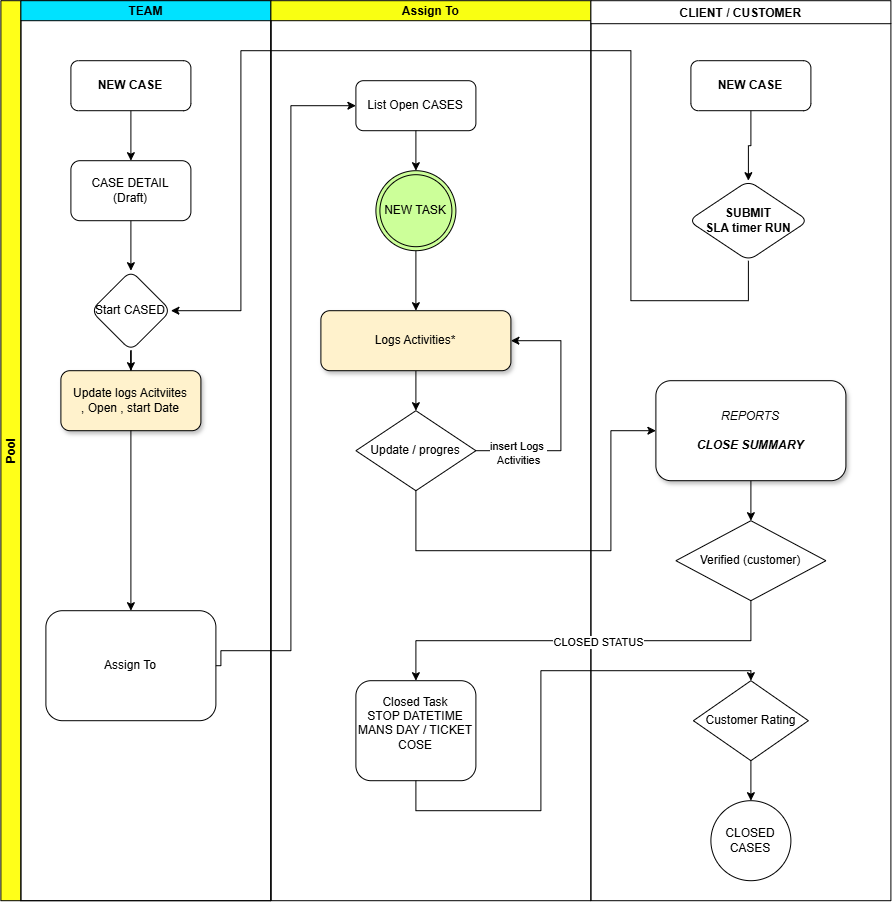

The diagram above was exported from draw.io. Its source (the exported page's mxGraphModel, read from the mxfile embedded in the PNG):
<mxGraphModel dx="1688" dy="873" grid="1" gridSize="10" guides="1" tooltips="1" connect="1" arrows="1" fold="1" page="1" pageScale="1" pageWidth="850" pageHeight="1100" math="0" shadow="0">
  <root>
    <mxCell id="j6KXL97des2KQeAeHolK-0" />
    <mxCell id="j6KXL97des2KQeAeHolK-1" parent="j6KXL97des2KQeAeHolK-0" />
    <mxCell id="j6KXL97des2KQeAeHolK-2" parent="j6KXL97des2KQeAeHolK-1" style="swimlane;childLayout=stackLayout;resizeParent=1;resizeParentMax=0;startSize=20;horizontal=0;horizontalStack=1;fillColor=#FFFF19;" value="Pool" vertex="1">
      <mxGeometry height="900" width="270" x="20" y="20" as="geometry" />
    </mxCell>
    <mxCell id="j6KXL97des2KQeAeHolK-3" parent="j6KXL97des2KQeAeHolK-2" style="swimlane;startSize=20;fillColor=#00E2FF;" value="TEAM" vertex="1">
      <mxGeometry height="900" width="250" x="20" as="geometry" />
    </mxCell>
    <mxCell id="j6KXL97des2KQeAeHolK-4" edge="1" parent="j6KXL97des2KQeAeHolK-3" source="j6KXL97des2KQeAeHolK-5" style="edgeStyle=orthogonalEdgeStyle;rounded=0;orthogonalLoop=1;jettySize=auto;html=1;entryX=0.5;entryY=0;entryDx=0;entryDy=0;" target="j6KXL97des2KQeAeHolK-7">
      <mxGeometry relative="1" as="geometry">
        <mxPoint x="110" y="150" as="targetPoint" />
      </mxGeometry>
    </mxCell>
    <mxCell id="j6KXL97des2KQeAeHolK-5" parent="j6KXL97des2KQeAeHolK-3" style="rounded=1;whiteSpace=wrap;html=1;fontStyle=1" value="NEW CASE" vertex="1">
      <mxGeometry height="50" width="120" x="50" y="60" as="geometry" />
    </mxCell>
    <mxCell id="j6KXL97des2KQeAeHolK-6" edge="1" parent="j6KXL97des2KQeAeHolK-3" source="j6KXL97des2KQeAeHolK-7" style="edgeStyle=orthogonalEdgeStyle;rounded=0;orthogonalLoop=1;jettySize=auto;html=1;" target="j6KXL97des2KQeAeHolK-9" value="">
      <mxGeometry relative="1" as="geometry" />
    </mxCell>
    <mxCell id="j6KXL97des2KQeAeHolK-7" parent="j6KXL97des2KQeAeHolK-3" style="rounded=1;whiteSpace=wrap;html=1;" value="CASE DETAIL&lt;div&gt;(Draft)&lt;/div&gt;" vertex="1">
      <mxGeometry height="60" width="120" x="50" y="160" as="geometry" />
    </mxCell>
    <mxCell id="j6KXL97des2KQeAeHolK-8" edge="1" parent="j6KXL97des2KQeAeHolK-3" source="j6KXL97des2KQeAeHolK-9" style="edgeStyle=orthogonalEdgeStyle;rounded=0;orthogonalLoop=1;jettySize=auto;html=1;" target="j6KXL97des2KQeAeHolK-10" value="">
      <mxGeometry relative="1" as="geometry" />
    </mxCell>
    <mxCell id="j6KXL97des2KQeAeHolK-9" parent="j6KXL97des2KQeAeHolK-3" style="rhombus;whiteSpace=wrap;html=1;rounded=1;" value="Start CASED" vertex="1">
      <mxGeometry height="80" width="80" x="70" y="270" as="geometry" />
    </mxCell>
    <mxCell id="j6KXL97des2KQeAeHolK-10" parent="j6KXL97des2KQeAeHolK-3" style="whiteSpace=wrap;html=1;rounded=1;fillColor=#FFF2CC;shadow=1;" value="Update logs Acitviites&lt;br&gt;, Open , start Date" vertex="1">
      <mxGeometry height="60" width="140" x="40" y="370" as="geometry" />
    </mxCell>
    <mxCell id="j6KXL97des2KQeAeHolK-11" edge="1" parent="j6KXL97des2KQeAeHolK-3" source="j6KXL97des2KQeAeHolK-10" style="edgeStyle=orthogonalEdgeStyle;rounded=0;orthogonalLoop=1;jettySize=auto;html=1;" target="j6KXL97des2KQeAeHolK-12">
      <mxGeometry relative="1" as="geometry">
        <mxPoint x="110.15999999999985" y="527.2" as="targetPoint" />
      </mxGeometry>
    </mxCell>
    <mxCell id="j6KXL97des2KQeAeHolK-12" parent="j6KXL97des2KQeAeHolK-3" style="rounded=1;whiteSpace=wrap;html=1;" value="Assign To" vertex="1">
      <mxGeometry height="110" width="170" x="25" y="610" as="geometry" />
    </mxCell>
    <mxCell id="j6KXL97des2KQeAeHolK-13" parent="j6KXL97des2KQeAeHolK-1" style="swimlane;startSize=20;fillColor=#F9FF12;" value="Assign To" vertex="1">
      <mxGeometry height="900" width="320" x="290" y="20" as="geometry" />
    </mxCell>
    <mxCell id="j6KXL97des2KQeAeHolK-14" edge="1" parent="j6KXL97des2KQeAeHolK-13" source="j6KXL97des2KQeAeHolK-15" style="edgeStyle=orthogonalEdgeStyle;rounded=0;orthogonalLoop=1;jettySize=auto;html=1;entryX=0.5;entryY=0;entryDx=0;entryDy=0;" target="j6KXL97des2KQeAeHolK-19">
      <mxGeometry relative="1" as="geometry" />
    </mxCell>
    <mxCell id="j6KXL97des2KQeAeHolK-15" parent="j6KXL97des2KQeAeHolK-13" style="rounded=1;whiteSpace=wrap;html=1;shadow=1;fillColor=#FFF2CC;" value="Logs Activities*" vertex="1">
      <mxGeometry height="60" width="190" x="50" y="310" as="geometry" />
    </mxCell>
    <mxCell id="j6KXL97des2KQeAeHolK-17" edge="1" parent="j6KXL97des2KQeAeHolK-13" source="j6KXL97des2KQeAeHolK-19" style="edgeStyle=orthogonalEdgeStyle;rounded=0;orthogonalLoop=1;jettySize=auto;html=1;entryX=1;entryY=0.5;entryDx=0;entryDy=0;" target="j6KXL97des2KQeAeHolK-15">
      <mxGeometry relative="1" as="geometry">
        <Array as="points">
          <mxPoint x="290" y="450" />
          <mxPoint x="290" y="340" />
        </Array>
      </mxGeometry>
    </mxCell>
    <mxCell id="j6KXL97des2KQeAeHolK-18" connectable="0" parent="j6KXL97des2KQeAeHolK-17" style="edgeLabel;html=1;align=center;verticalAlign=middle;resizable=0;points=[];" value="insert Logs&amp;nbsp;&lt;div&gt;Activities&lt;/div&gt;" vertex="1">
      <mxGeometry relative="1" x="-0.6626" y="-2" as="geometry">
        <mxPoint as="offset" />
      </mxGeometry>
    </mxCell>
    <mxCell id="j6KXL97des2KQeAeHolK-19" parent="j6KXL97des2KQeAeHolK-13" style="rhombus;whiteSpace=wrap;html=1;" value="Update / progres" vertex="1">
      <mxGeometry height="80" width="120" x="85" y="410" as="geometry" />
    </mxCell>
    <mxCell id="j6KXL97des2KQeAeHolK-23" edge="1" parent="j6KXL97des2KQeAeHolK-13" source="JyMJqyfxth0i68XXYnow-25" style="edgeStyle=orthogonalEdgeStyle;rounded=0;orthogonalLoop=1;jettySize=auto;html=1;entryX=0.5;entryY=0;entryDx=0;entryDy=0;" target="j6KXL97des2KQeAeHolK-15">
      <mxGeometry relative="1" as="geometry" />
    </mxCell>
    <mxCell id="j6KXL97des2KQeAeHolK-24" parent="j6KXL97des2KQeAeHolK-13" style="rounded=1;whiteSpace=wrap;html=1;" value="List Open CASES" vertex="1">
      <mxGeometry height="50" width="120" x="85" y="80" as="geometry" />
    </mxCell>
    <mxCell id="JyMJqyfxth0i68XXYnow-47" edge="1" parent="j6KXL97des2KQeAeHolK-13" style="edgeStyle=orthogonalEdgeStyle;rounded=0;orthogonalLoop=1;jettySize=auto;html=1;entryX=0.5;entryY=0;entryDx=0;entryDy=0;" target="JyMJqyfxth0i68XXYnow-45">
      <mxGeometry relative="1" as="geometry">
        <mxPoint x="145.00000000000023" y="710" as="sourcePoint" />
      </mxGeometry>
    </mxCell>
    <mxCell id="JyMJqyfxth0i68XXYnow-39" edge="1" parent="j6KXL97des2KQeAeHolK-13" source="j6KXL97des2KQeAeHolK-24" style="edgeStyle=orthogonalEdgeStyle;rounded=0;orthogonalLoop=1;jettySize=auto;html=1;entryX=0.5;entryY=0;entryDx=0;entryDy=0;" target="JyMJqyfxth0i68XXYnow-25" value="">
      <mxGeometry relative="1" as="geometry">
        <mxPoint x="435" y="150" as="sourcePoint" />
        <mxPoint x="435" y="330" as="targetPoint" />
      </mxGeometry>
    </mxCell>
    <mxCell id="JyMJqyfxth0i68XXYnow-25" parent="j6KXL97des2KQeAeHolK-13" style="ellipse;shape=doubleEllipse;whiteSpace=wrap;html=1;aspect=fixed;fillColor=#CCFF99;" value="NEW TASK" vertex="1">
      <mxGeometry height="80" width="80" x="105" y="170" as="geometry" />
    </mxCell>
    <mxCell id="JyMJqyfxth0i68XXYnow-45" parent="j6KXL97des2KQeAeHolK-13" style="rounded=1;whiteSpace=wrap;html=1;" value="Closed Task&lt;div&gt;STOP DATETIME&lt;/div&gt;&lt;div&gt;MANS DAY / TICKET COSE&lt;/div&gt;&lt;div&gt;&lt;br&gt;&lt;/div&gt;" vertex="1">
      <mxGeometry height="100" width="120" x="85" y="680" as="geometry" />
    </mxCell>
    <mxCell id="j6KXL97des2KQeAeHolK-31" edge="1" parent="j6KXL97des2KQeAeHolK-1" source="j6KXL97des2KQeAeHolK-12" style="edgeStyle=orthogonalEdgeStyle;rounded=0;orthogonalLoop=1;jettySize=auto;html=1;entryX=0;entryY=0.5;entryDx=0;entryDy=0;exitX=1;exitY=0.5;exitDx=0;exitDy=0;" target="j6KXL97des2KQeAeHolK-24">
      <mxGeometry relative="1" as="geometry">
        <Array as="points">
          <mxPoint x="240" y="670" />
          <mxPoint x="310" y="670" />
          <mxPoint x="310" y="125" />
        </Array>
        <mxPoint x="220" y="580" as="sourcePoint" />
      </mxGeometry>
    </mxCell>
    <mxCell id="JyMJqyfxth0i68XXYnow-17" parent="j6KXL97des2KQeAeHolK-1" style="swimlane;" value="CLIENT / CUSTOMER" vertex="1">
      <mxGeometry height="900" width="300" x="610" y="20" as="geometry" />
    </mxCell>
    <mxCell id="JyMJqyfxth0i68XXYnow-21" edge="1" parent="JyMJqyfxth0i68XXYnow-17" source="JyMJqyfxth0i68XXYnow-18" style="edgeStyle=orthogonalEdgeStyle;rounded=0;orthogonalLoop=1;jettySize=auto;html=1;entryX=0.5;entryY=0;entryDx=0;entryDy=0;" target="JyMJqyfxth0i68XXYnow-20">
      <mxGeometry relative="1" as="geometry">
        <mxPoint x="160" y="150" as="targetPoint" />
      </mxGeometry>
    </mxCell>
    <mxCell id="JyMJqyfxth0i68XXYnow-18" parent="JyMJqyfxth0i68XXYnow-17" style="rounded=1;whiteSpace=wrap;html=1;fontStyle=1" value="NEW CASE" vertex="1">
      <mxGeometry height="50" width="120" x="100" y="60" as="geometry" />
    </mxCell>
    <mxCell id="JyMJqyfxth0i68XXYnow-20" parent="JyMJqyfxth0i68XXYnow-17" style="rhombus;whiteSpace=wrap;html=1;rounded=1;" value="&lt;b&gt;SUBMIT&lt;/b&gt;&lt;div&gt;&lt;b&gt;SLA timer RUN&lt;/b&gt;&lt;/div&gt;" vertex="1">
      <mxGeometry height="80" width="120" x="97.5" y="180" as="geometry" />
    </mxCell>
    <mxCell id="JyMJqyfxth0i68XXYnow-44" edge="1" parent="JyMJqyfxth0i68XXYnow-17" source="j6KXL97des2KQeAeHolK-22" style="edgeStyle=orthogonalEdgeStyle;rounded=0;orthogonalLoop=1;jettySize=auto;html=1;entryX=0.5;entryY=0;entryDx=0;entryDy=0;" target="JyMJqyfxth0i68XXYnow-43">
      <mxGeometry relative="1" as="geometry" />
    </mxCell>
    <mxCell id="j6KXL97des2KQeAeHolK-22" parent="JyMJqyfxth0i68XXYnow-17" style="rhombus;whiteSpace=wrap;html=1;" value="Customer Rating" vertex="1">
      <mxGeometry height="80" width="115" x="102.5" y="680" as="geometry" />
    </mxCell>
    <mxCell id="JyMJqyfxth0i68XXYnow-43" parent="JyMJqyfxth0i68XXYnow-17" style="ellipse;whiteSpace=wrap;html=1;aspect=fixed;" value="CLOSED&lt;br&gt;CASES" vertex="1">
      <mxGeometry height="80" width="80" x="120" y="800" as="geometry" />
    </mxCell>
    <mxCell id="rTPsXsaNr4C-1PwMCL-a-2" parent="JyMJqyfxth0i68XXYnow-17" style="rhombus;whiteSpace=wrap;html=1;" value="Verified (customer)" vertex="1">
      <mxGeometry height="80" width="150" x="85" y="520" as="geometry" />
    </mxCell>
    <mxCell id="rTPsXsaNr4C-1PwMCL-a-7" edge="1" parent="JyMJqyfxth0i68XXYnow-17" source="JyMJqyfxth0i68XXYnow-40" style="edgeStyle=orthogonalEdgeStyle;rounded=0;orthogonalLoop=1;jettySize=auto;html=1;entryX=0.5;entryY=0;entryDx=0;entryDy=0;" target="rTPsXsaNr4C-1PwMCL-a-2">
      <mxGeometry relative="1" as="geometry" />
    </mxCell>
    <mxCell id="JyMJqyfxth0i68XXYnow-40" parent="JyMJqyfxth0i68XXYnow-17" style="rounded=1;whiteSpace=wrap;html=1;shadow=1;" value="&lt;div&gt;&lt;i&gt;REPORTS&lt;/i&gt;&lt;i style=&quot;&quot;&gt;&lt;font style=&quot;font-size: 12px;&quot;&gt;&lt;/font&gt;&lt;/i&gt;&lt;/div&gt;&lt;div&gt;&lt;i style=&quot;&quot;&gt;&lt;font style=&quot;font-size: 12px;&quot;&gt;&lt;br&gt;&lt;/font&gt;&lt;/i&gt;&lt;/div&gt;&lt;i style=&quot;&quot;&gt;&lt;font style=&quot;font-size: 12px;&quot;&gt;&lt;b&gt;CLOSE SUMMARY&lt;/b&gt;&lt;/font&gt;&lt;/i&gt;" vertex="1">
      <mxGeometry height="100" width="190" x="65" y="380" as="geometry" />
    </mxCell>
    <mxCell id="rTPsXsaNr4C-1PwMCL-a-0" edge="1" parent="j6KXL97des2KQeAeHolK-1" source="JyMJqyfxth0i68XXYnow-20" style="edgeStyle=orthogonalEdgeStyle;rounded=0;orthogonalLoop=1;jettySize=auto;html=1;entryX=1;entryY=0.5;entryDx=0;entryDy=0;" target="j6KXL97des2KQeAeHolK-9">
      <mxGeometry relative="1" as="geometry">
        <Array as="points">
          <mxPoint x="650" y="320" />
          <mxPoint x="650" y="70" />
          <mxPoint x="260" y="70" />
          <mxPoint x="260" y="330" />
        </Array>
      </mxGeometry>
    </mxCell>
    <mxCell id="rTPsXsaNr4C-1PwMCL-a-6" edge="1" parent="j6KXL97des2KQeAeHolK-1" source="j6KXL97des2KQeAeHolK-19" style="edgeStyle=orthogonalEdgeStyle;rounded=0;orthogonalLoop=1;jettySize=auto;html=1;entryX=0;entryY=0.5;entryDx=0;entryDy=0;" target="JyMJqyfxth0i68XXYnow-40">
      <mxGeometry relative="1" as="geometry">
        <Array as="points">
          <mxPoint x="435" y="570" />
          <mxPoint x="630" y="570" />
          <mxPoint x="630" y="450" />
        </Array>
      </mxGeometry>
    </mxCell>
    <mxCell id="rTPsXsaNr4C-1PwMCL-a-8" edge="1" parent="j6KXL97des2KQeAeHolK-1" source="rTPsXsaNr4C-1PwMCL-a-2" style="edgeStyle=orthogonalEdgeStyle;rounded=0;orthogonalLoop=1;jettySize=auto;html=1;exitX=0.5;exitY=1;exitDx=0;exitDy=0;" target="JyMJqyfxth0i68XXYnow-45">
      <mxGeometry relative="1" as="geometry" />
    </mxCell>
    <mxCell id="rTPsXsaNr4C-1PwMCL-a-10" connectable="0" parent="rTPsXsaNr4C-1PwMCL-a-8" style="edgeLabel;html=1;align=center;verticalAlign=middle;resizable=0;points=[];" value="CLOSED STATUS" vertex="1">
      <mxGeometry relative="1" x="-0.0657" y="1" as="geometry">
        <mxPoint as="offset" />
      </mxGeometry>
    </mxCell>
    <mxCell id="rTPsXsaNr4C-1PwMCL-a-9" edge="1" parent="j6KXL97des2KQeAeHolK-1" source="JyMJqyfxth0i68XXYnow-45" style="edgeStyle=orthogonalEdgeStyle;rounded=0;orthogonalLoop=1;jettySize=auto;html=1;entryX=0.5;entryY=0;entryDx=0;entryDy=0;" target="j6KXL97des2KQeAeHolK-22">
      <mxGeometry relative="1" as="geometry">
        <Array as="points">
          <mxPoint x="435" y="830" />
          <mxPoint x="560" y="830" />
          <mxPoint x="560" y="690" />
          <mxPoint x="770" y="690" />
        </Array>
      </mxGeometry>
    </mxCell>
  </root>
</mxGraphModel>